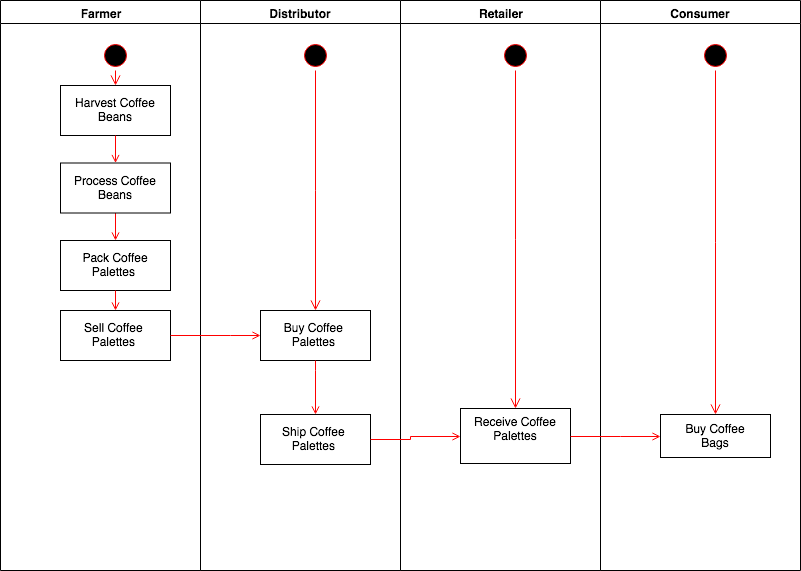

The diagram above was exported from draw.io. Its source (the exported page's mxGraphModel, read from the mxfile embedded in the PNG):
<mxGraphModel dx="998" dy="499" grid="1" gridSize="10" guides="1" tooltips="1" connect="1" arrows="1" fold="1" page="1" pageScale="1" pageWidth="1169" pageHeight="826" background="#ffffff" math="0" shadow="0">
  <root>
    <mxCell id="0" />
    <mxCell id="1" parent="0" />
    <mxCell id="2iurq8ugHNg66TlOljym-47" value="Farmer" style="swimlane;whiteSpace=wrap" parent="1" vertex="1">
      <mxGeometry x="120" y="120" width="200" height="570" as="geometry" />
    </mxCell>
    <mxCell id="2iurq8ugHNg66TlOljym-48" value="" style="ellipse;shape=startState;fillColor=#000000;strokeColor=#ff0000;" parent="2iurq8ugHNg66TlOljym-47" vertex="1">
      <mxGeometry x="100" y="40" width="30" height="30" as="geometry" />
    </mxCell>
    <mxCell id="2iurq8ugHNg66TlOljym-49" value="" style="edgeStyle=elbowEdgeStyle;elbow=horizontal;verticalAlign=bottom;endArrow=open;endSize=8;strokeColor=#FF0000;endFill=1;rounded=0" parent="2iurq8ugHNg66TlOljym-47" source="2iurq8ugHNg66TlOljym-48" target="2iurq8ugHNg66TlOljym-50" edge="1">
      <mxGeometry x="100" y="40" as="geometry">
        <mxPoint x="115" y="110" as="targetPoint" />
      </mxGeometry>
    </mxCell>
    <mxCell id="2iurq8ugHNg66TlOljym-50" value="Harvest Coffee &#10;Beans" style="" parent="2iurq8ugHNg66TlOljym-47" vertex="1">
      <mxGeometry x="60" y="85" width="110" height="50" as="geometry" />
    </mxCell>
    <mxCell id="2iurq8ugHNg66TlOljym-51" value="Pack Coffee &#10;Palettes " style="" parent="2iurq8ugHNg66TlOljym-47" vertex="1">
      <mxGeometry x="60" y="240" width="110" height="50" as="geometry" />
    </mxCell>
    <mxCell id="2iurq8ugHNg66TlOljym-52" value="" style="endArrow=open;strokeColor=#FF0000;endFill=1;rounded=0" parent="2iurq8ugHNg66TlOljym-47" source="2iurq8ugHNg66TlOljym-84" target="2iurq8ugHNg66TlOljym-51" edge="1">
      <mxGeometry relative="1" as="geometry" />
    </mxCell>
    <mxCell id="2iurq8ugHNg66TlOljym-53" value="Sell Coffee &#10;Palettes " style="" parent="2iurq8ugHNg66TlOljym-47" vertex="1">
      <mxGeometry x="60" y="310" width="110" height="50" as="geometry" />
    </mxCell>
    <mxCell id="2iurq8ugHNg66TlOljym-54" value="" style="endArrow=open;strokeColor=#FF0000;endFill=1;rounded=0" parent="2iurq8ugHNg66TlOljym-47" source="2iurq8ugHNg66TlOljym-51" target="2iurq8ugHNg66TlOljym-53" edge="1">
      <mxGeometry relative="1" as="geometry" />
    </mxCell>
    <mxCell id="2iurq8ugHNg66TlOljym-84" value="Process Coffee &#10;Beans" style="" parent="2iurq8ugHNg66TlOljym-47" vertex="1">
      <mxGeometry x="60" y="162.5" width="110" height="50" as="geometry" />
    </mxCell>
    <mxCell id="2iurq8ugHNg66TlOljym-85" value="" style="endArrow=open;strokeColor=#FF0000;endFill=1;rounded=0" parent="2iurq8ugHNg66TlOljym-47" source="2iurq8ugHNg66TlOljym-50" target="2iurq8ugHNg66TlOljym-84" edge="1">
      <mxGeometry relative="1" as="geometry">
        <mxPoint x="363.38709677419365" y="255" as="sourcePoint" />
        <mxPoint x="356.61290322580635" y="360" as="targetPoint" />
      </mxGeometry>
    </mxCell>
    <mxCell id="2iurq8ugHNg66TlOljym-56" value="Distributor" style="swimlane;whiteSpace=wrap" parent="1" vertex="1">
      <mxGeometry x="320" y="120" width="200" height="570" as="geometry" />
    </mxCell>
    <mxCell id="2iurq8ugHNg66TlOljym-57" value="" style="ellipse;shape=startState;fillColor=#000000;strokeColor=#ff0000;" parent="2iurq8ugHNg66TlOljym-56" vertex="1">
      <mxGeometry x="100" y="40" width="30" height="30" as="geometry" />
    </mxCell>
    <mxCell id="2iurq8ugHNg66TlOljym-58" value="" style="edgeStyle=elbowEdgeStyle;elbow=horizontal;verticalAlign=bottom;endArrow=open;endSize=8;strokeColor=#FF0000;endFill=1;rounded=0" parent="2iurq8ugHNg66TlOljym-56" source="2iurq8ugHNg66TlOljym-57" target="2iurq8ugHNg66TlOljym-59" edge="1">
      <mxGeometry x="100" y="40" as="geometry">
        <mxPoint x="115" y="110" as="targetPoint" />
      </mxGeometry>
    </mxCell>
    <mxCell id="2iurq8ugHNg66TlOljym-59" value="Buy Coffee &#10;Palettes " style="" parent="2iurq8ugHNg66TlOljym-56" vertex="1">
      <mxGeometry x="60" y="310" width="110" height="50" as="geometry" />
    </mxCell>
    <mxCell id="Pzv3nyeDkGGR97G5J-L4-13" value="Ship Coffee &#10;Palettes " style="" vertex="1" parent="2iurq8ugHNg66TlOljym-56">
      <mxGeometry x="60" y="414" width="110" height="50" as="geometry" />
    </mxCell>
    <mxCell id="Pzv3nyeDkGGR97G5J-L4-19" value="" style="edgeStyle=elbowEdgeStyle;elbow=horizontal;strokeColor=#FF0000;endArrow=open;endFill=1;rounded=0;exitX=0.5;exitY=1;exitDx=0;exitDy=0;entryX=0.5;entryY=0;entryDx=0;entryDy=0;" edge="1" parent="2iurq8ugHNg66TlOljym-56" source="2iurq8ugHNg66TlOljym-59" target="Pzv3nyeDkGGR97G5J-L4-13">
      <mxGeometry width="100" height="100" relative="1" as="geometry">
        <mxPoint y="365" as="sourcePoint" />
        <mxPoint x="90" y="365" as="targetPoint" />
        <Array as="points">
          <mxPoint x="115" y="370" />
          <mxPoint x="380" y="280" />
        </Array>
      </mxGeometry>
    </mxCell>
    <mxCell id="2iurq8ugHNg66TlOljym-65" value="Consumer" style="swimlane;whiteSpace=wrap" parent="1" vertex="1">
      <mxGeometry x="720" y="120" width="200" height="570" as="geometry" />
    </mxCell>
    <mxCell id="2iurq8ugHNg66TlOljym-66" value="" style="ellipse;shape=startState;fillColor=#000000;strokeColor=#ff0000;" parent="2iurq8ugHNg66TlOljym-65" vertex="1">
      <mxGeometry x="100" y="40" width="30" height="30" as="geometry" />
    </mxCell>
    <mxCell id="2iurq8ugHNg66TlOljym-67" value="" style="edgeStyle=elbowEdgeStyle;elbow=horizontal;verticalAlign=bottom;endArrow=open;endSize=8;strokeColor=#FF0000;endFill=1;rounded=0" parent="2iurq8ugHNg66TlOljym-65" source="2iurq8ugHNg66TlOljym-66" target="2iurq8ugHNg66TlOljym-68" edge="1">
      <mxGeometry x="100" y="40" as="geometry">
        <mxPoint x="115" y="110" as="targetPoint" />
      </mxGeometry>
    </mxCell>
    <mxCell id="2iurq8ugHNg66TlOljym-68" value="Buy Coffee &#10;Bags" style="" parent="2iurq8ugHNg66TlOljym-65" vertex="1">
      <mxGeometry x="60" y="414" width="110" height="43" as="geometry" />
    </mxCell>
    <mxCell id="2iurq8ugHNg66TlOljym-74" value="Retailer" style="swimlane;whiteSpace=wrap" parent="1" vertex="1">
      <mxGeometry x="520" y="120" width="200" height="570" as="geometry" />
    </mxCell>
    <mxCell id="2iurq8ugHNg66TlOljym-75" value="" style="ellipse;shape=startState;fillColor=#000000;strokeColor=#ff0000;" parent="2iurq8ugHNg66TlOljym-74" vertex="1">
      <mxGeometry x="100" y="40" width="30" height="30" as="geometry" />
    </mxCell>
    <mxCell id="2iurq8ugHNg66TlOljym-76" value="" style="edgeStyle=elbowEdgeStyle;elbow=horizontal;verticalAlign=bottom;endArrow=open;endSize=8;strokeColor=#FF0000;endFill=1;rounded=0" parent="2iurq8ugHNg66TlOljym-74" source="2iurq8ugHNg66TlOljym-75" target="2iurq8ugHNg66TlOljym-77" edge="1">
      <mxGeometry x="100" y="40" as="geometry">
        <mxPoint x="115" y="110" as="targetPoint" />
      </mxGeometry>
    </mxCell>
    <mxCell id="2iurq8ugHNg66TlOljym-77" value="Receive Coffee &#10;Palettes&#10;" style="" parent="2iurq8ugHNg66TlOljym-74" vertex="1">
      <mxGeometry x="60" y="408" width="110" height="55" as="geometry" />
    </mxCell>
    <mxCell id="2iurq8ugHNg66TlOljym-82" value="" style="edgeStyle=elbowEdgeStyle;elbow=horizontal;strokeColor=#FF0000;endArrow=open;endFill=1;rounded=0;exitX=1;exitY=0.5;exitDx=0;exitDy=0;" parent="1" source="2iurq8ugHNg66TlOljym-53" edge="1">
      <mxGeometry width="100" height="100" relative="1" as="geometry">
        <mxPoint x="290" y="520" as="sourcePoint" />
        <mxPoint x="380" y="455" as="targetPoint" />
        <Array as="points">
          <mxPoint x="350" y="450" />
          <mxPoint x="670" y="370" />
        </Array>
      </mxGeometry>
    </mxCell>
    <mxCell id="Pzv3nyeDkGGR97G5J-L4-17" value="" style="edgeStyle=elbowEdgeStyle;elbow=horizontal;strokeColor=#FF0000;endArrow=open;endFill=1;rounded=0;exitX=1;exitY=0.5;exitDx=0;exitDy=0;entryX=0;entryY=0.5;entryDx=0;entryDy=0;" edge="1" parent="1" source="2iurq8ugHNg66TlOljym-77" target="2iurq8ugHNg66TlOljym-68">
      <mxGeometry width="100" height="100" relative="1" as="geometry">
        <mxPoint x="300" y="465" as="sourcePoint" />
        <mxPoint x="390" y="465" as="targetPoint" />
        <Array as="points">
          <mxPoint x="740" y="550" />
        </Array>
      </mxGeometry>
    </mxCell>
    <mxCell id="Pzv3nyeDkGGR97G5J-L4-18" value="" style="edgeStyle=elbowEdgeStyle;elbow=horizontal;strokeColor=#FF0000;endArrow=open;endFill=1;rounded=0;exitX=1;exitY=0.5;exitDx=0;exitDy=0;entryX=0;entryY=0.5;entryDx=0;entryDy=0;" edge="1" parent="1" source="Pzv3nyeDkGGR97G5J-L4-13" target="2iurq8ugHNg66TlOljym-77">
      <mxGeometry width="100" height="100" relative="1" as="geometry">
        <mxPoint x="490" y="519" as="sourcePoint" />
        <mxPoint x="560" y="519" as="targetPoint" />
        <Array as="points">
          <mxPoint x="530" y="550" />
          <mxPoint x="870" y="434" />
        </Array>
      </mxGeometry>
    </mxCell>
  </root>
</mxGraphModel>